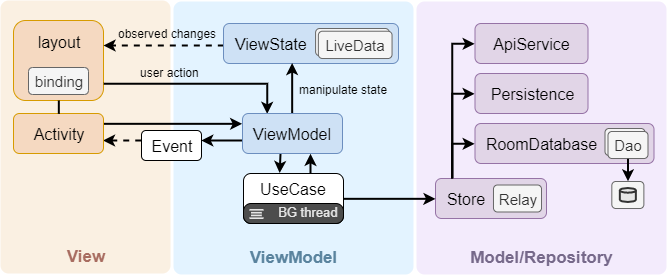

The diagram above was exported from draw.io. Its source (the exported page's mxGraphModel, read from the mxfile embedded in the PNG):
<mxGraphModel dx="1173" dy="623" grid="1" gridSize="10" guides="1" tooltips="1" connect="1" arrows="1" fold="1" page="1" pageScale="1" pageWidth="827" pageHeight="1169" math="0" shadow="0">
  <root>
    <mxCell id="0" />
    <mxCell id="1" parent="0" />
    <mxCell id="aAXAirDGAt4LrTYox_PX-260" value="&lt;b&gt;&lt;font style=&quot;font-size: 24px&quot;&gt;&lt;br&gt;&lt;/font&gt;&lt;/b&gt;" style="rounded=1;whiteSpace=wrap;html=1;arcSize=16;absoluteArcSize=1;movable=1;resizable=1;rotatable=1;deletable=1;editable=1;connectable=1;fillColor=#E3F3FF;strokeColor=none;" vertex="1" parent="1">
      <mxGeometry x="300" y="28" width="240.00000000000003" height="273" as="geometry" />
    </mxCell>
    <mxCell id="yOlqmHwQr1QEIoVwFhfT-49" value="" style="group;movable=0;resizable=0;rotatable=0;deletable=0;editable=0;connectable=0;" parent="1" vertex="1" connectable="0">
      <mxGeometry x="127" y="27" width="200" height="273" as="geometry" />
    </mxCell>
    <mxCell id="yOlqmHwQr1QEIoVwFhfT-47" value="&lt;b&gt;&lt;font style=&quot;font-size: 24px&quot;&gt;&lt;br&gt;&lt;/font&gt;&lt;/b&gt;" style="rounded=1;whiteSpace=wrap;html=1;arcSize=16;absoluteArcSize=1;movable=1;resizable=1;rotatable=1;deletable=1;editable=1;connectable=1;fillColor=#FAF0E2;strokeColor=none;" parent="yOlqmHwQr1QEIoVwFhfT-49" vertex="1">
      <mxGeometry width="170" height="273" as="geometry" />
    </mxCell>
    <mxCell id="yOlqmHwQr1QEIoVwFhfT-48" value="View" style="text;html=1;strokeColor=none;fillColor=none;align=center;verticalAlign=middle;whiteSpace=wrap;rounded=0;labelBackgroundColor=none;fontSize=17;fontColor=#A86C60;fontStyle=1" parent="yOlqmHwQr1QEIoVwFhfT-49" vertex="1">
      <mxGeometry x="55" y="246" width="60" height="20" as="geometry" />
    </mxCell>
    <mxCell id="yOlqmHwQr1QEIoVwFhfT-35" value="&lt;font style=&quot;font-size: 16px&quot;&gt;layout&lt;br&gt;&lt;br&gt;&lt;br&gt;&lt;/font&gt;" style="rounded=1;whiteSpace=wrap;html=1;fillColor=#F5D9C1;strokeColor=#d79b00;fontSize=16;verticalAlign=middle;" parent="yOlqmHwQr1QEIoVwFhfT-49" vertex="1">
      <mxGeometry x="13" y="20" width="90" height="80" as="geometry" />
    </mxCell>
    <mxCell id="yOlqmHwQr1QEIoVwFhfT-42" value="&lt;font style=&quot;font-size: 16px&quot;&gt;Event&lt;/font&gt;" style="rounded=1;whiteSpace=wrap;html=1;fontSize=16;" parent="yOlqmHwQr1QEIoVwFhfT-49" vertex="1">
      <mxGeometry x="141" y="130" width="60" height="30" as="geometry" />
    </mxCell>
    <mxCell id="yOlqmHwQr1QEIoVwFhfT-134" value="&lt;span style=&quot;font-size: 15px&quot;&gt;binding&lt;/span&gt;" style="rounded=1;whiteSpace=wrap;html=1;fillColor=#f5f5f5;strokeColor=#666666;fontSize=16;align=center;verticalAlign=middle;fontColor=#333333;" parent="yOlqmHwQr1QEIoVwFhfT-49" vertex="1">
      <mxGeometry x="28" y="67" width="60" height="27" as="geometry" />
    </mxCell>
    <mxCell id="aAXAirDGAt4LrTYox_PX-279" value="&lt;span style=&quot;font-size: 12px&quot;&gt;observed changes&lt;/span&gt;" style="text;html=1;resizable=0;points=[];align=center;verticalAlign=middle;labelBackgroundColor=none;fontSize=16;fontColor=#000000;" vertex="1" connectable="0" parent="yOlqmHwQr1QEIoVwFhfT-49">
      <mxGeometry x="155" y="42" as="geometry">
        <mxPoint x="11.5" y="-11" as="offset" />
      </mxGeometry>
    </mxCell>
    <mxCell id="aAXAirDGAt4LrTYox_PX-281" value="&lt;font style=&quot;font-size: 12px&quot; color=&quot;#000000&quot;&gt;user action&lt;/font&gt;" style="text;html=1;resizable=0;points=[];align=center;verticalAlign=middle;labelBackgroundColor=none;fontSize=17;fontColor=#4E668A;" vertex="1" connectable="0" parent="yOlqmHwQr1QEIoVwFhfT-49">
      <mxGeometry x="169" y="79.50333333333337" as="geometry">
        <mxPoint y="-9" as="offset" />
      </mxGeometry>
    </mxCell>
    <mxCell id="yOlqmHwQr1QEIoVwFhfT-18" style="edgeStyle=orthogonalEdgeStyle;rounded=0;orthogonalLoop=1;jettySize=auto;html=1;exitX=1;exitY=0.25;exitDx=0;exitDy=0;strokeWidth=2;fontSize=19;startArrow=none;startFill=0;entryX=0;entryY=0.25;entryDx=0;entryDy=0;" parent="1" source="yOlqmHwQr1QEIoVwFhfT-20" edge="1">
      <mxGeometry relative="1" as="geometry">
        <Array as="points" />
        <mxPoint x="368.66666666666674" y="150.33333333333337" as="targetPoint" />
      </mxGeometry>
    </mxCell>
    <mxCell id="yOlqmHwQr1QEIoVwFhfT-45" style="edgeStyle=orthogonalEdgeStyle;rounded=0;orthogonalLoop=1;jettySize=auto;html=1;exitX=0.998;exitY=0.683;exitDx=0;exitDy=0;startArrow=classic;startFill=1;endArrow=none;endFill=0;strokeWidth=2;fontSize=16;fontColor=#6280AD;exitPerimeter=0;entryX=-0.004;entryY=0.344;entryDx=0;entryDy=0;entryPerimeter=0;dashed=1;" parent="1" source="yOlqmHwQr1QEIoVwFhfT-20" target="yOlqmHwQr1QEIoVwFhfT-42" edge="1">
      <mxGeometry relative="1" as="geometry">
        <mxPoint x="268" y="172" as="targetPoint" />
      </mxGeometry>
    </mxCell>
    <mxCell id="yOlqmHwQr1QEIoVwFhfT-20" value="&lt;font style=&quot;font-size: 16px;&quot;&gt;Activity&lt;/font&gt;" style="rounded=1;whiteSpace=wrap;html=1;fillColor=#F5D9C1;strokeColor=#d79b00;fontSize=16;" parent="1" vertex="1">
      <mxGeometry x="140" y="140" width="90" height="40" as="geometry" />
    </mxCell>
    <mxCell id="yOlqmHwQr1QEIoVwFhfT-41" style="edgeStyle=orthogonalEdgeStyle;rounded=0;orthogonalLoop=1;jettySize=auto;html=1;exitX=0.5;exitY=1;exitDx=0;exitDy=0;entryX=0.5;entryY=0;entryDx=0;entryDy=0;endArrow=none;endFill=0;strokeWidth=2;fontSize=16;fontColor=#6280AD;" parent="1" source="yOlqmHwQr1QEIoVwFhfT-35" target="yOlqmHwQr1QEIoVwFhfT-20" edge="1">
      <mxGeometry relative="1" as="geometry" />
    </mxCell>
    <mxCell id="yOlqmHwQr1QEIoVwFhfT-38" style="edgeStyle=orthogonalEdgeStyle;rounded=0;orthogonalLoop=1;jettySize=auto;html=1;exitX=0;exitY=0.548;exitDx=0;exitDy=0;entryX=1;entryY=0.163;entryDx=0;entryDy=0;endArrow=classic;endFill=1;strokeWidth=2;fontSize=16;dashed=1;fillColor=#dae8fc;strokeColor=#000000;entryPerimeter=0;exitPerimeter=0;" parent="1" edge="1">
      <mxGeometry relative="1" as="geometry">
        <mxPoint x="350.3333333333335" y="72" as="sourcePoint" />
        <mxPoint x="230" y="72" as="targetPoint" />
      </mxGeometry>
    </mxCell>
    <mxCell id="yOlqmHwQr1QEIoVwFhfT-58" style="edgeStyle=orthogonalEdgeStyle;rounded=0;orthogonalLoop=1;jettySize=auto;html=1;entryX=0.25;entryY=0;entryDx=0;entryDy=0;startArrow=none;startFill=0;endArrow=classic;endFill=1;strokeColor=#000000;strokeWidth=2;fontSize=17;fontColor=#4E668A;" parent="1" edge="1">
      <mxGeometry relative="1" as="geometry">
        <mxPoint x="230" y="110" as="sourcePoint" />
        <Array as="points">
          <mxPoint x="230" y="110" />
          <mxPoint x="394" y="110" />
        </Array>
        <mxPoint x="393.66666666666674" y="140.33333333333337" as="targetPoint" />
      </mxGeometry>
    </mxCell>
    <mxCell id="aAXAirDGAt4LrTYox_PX-240" value="&lt;b&gt;&lt;font style=&quot;font-size: 24px&quot;&gt;&lt;br&gt;&lt;/font&gt;&lt;/b&gt;" style="rounded=1;whiteSpace=wrap;html=1;arcSize=16;absoluteArcSize=1;movable=1;resizable=1;rotatable=1;deletable=1;editable=1;connectable=1;fillColor=#F3EBFC;strokeColor=none;" vertex="1" parent="1">
      <mxGeometry x="543" y="28" width="250" height="273" as="geometry" />
    </mxCell>
    <mxCell id="aAXAirDGAt4LrTYox_PX-241" value="&lt;font color=&quot;#76698a&quot;&gt;Model/Repository&lt;/font&gt;" style="text;html=1;strokeColor=none;fillColor=none;align=center;verticalAlign=middle;whiteSpace=wrap;rounded=0;labelBackgroundColor=none;fontSize=17;fontColor=#A86C60;fontStyle=1" vertex="1" parent="1">
      <mxGeometry x="570.9440433212997" y="274" width="194.54873646209387" height="20" as="geometry" />
    </mxCell>
    <mxCell id="aAXAirDGAt4LrTYox_PX-242" value="&lt;span style=&quot;font-size: 16px&quot;&gt;&amp;nbsp; Store&lt;/span&gt;" style="rounded=1;whiteSpace=wrap;html=1;fillColor=#e1d5e7;strokeColor=#9673a6;fontSize=16;align=left;" vertex="1" parent="1">
      <mxGeometry x="562" y="205" width="111" height="40" as="geometry" />
    </mxCell>
    <mxCell id="aAXAirDGAt4LrTYox_PX-243" value="&amp;nbsp; RoomDatabase" style="rounded=1;whiteSpace=wrap;html=1;fillColor=#e1d5e7;strokeColor=#9673a6;fontSize=16;align=left;" vertex="1" parent="1">
      <mxGeometry x="601.5" y="150" width="179" height="40" as="geometry" />
    </mxCell>
    <mxCell id="aAXAirDGAt4LrTYox_PX-244" value="" style="group" vertex="1" connectable="0" parent="1">
      <mxGeometry x="701.5" y="155" width="80" height="30" as="geometry" />
    </mxCell>
    <mxCell id="aAXAirDGAt4LrTYox_PX-245" value="" style="group" vertex="1" connectable="0" parent="aAXAirDGAt4LrTYox_PX-244">
      <mxGeometry width="80" height="30" as="geometry" />
    </mxCell>
    <mxCell id="aAXAirDGAt4LrTYox_PX-246" value="" style="rounded=1;whiteSpace=wrap;html=1;fillColor=#f5f5f5;strokeColor=#666666;fontSize=16;align=center;verticalAlign=middle;fontColor=#333333;" vertex="1" parent="aAXAirDGAt4LrTYox_PX-245">
      <mxGeometry x="30" width="40" height="27" as="geometry" />
    </mxCell>
    <mxCell id="aAXAirDGAt4LrTYox_PX-247" value="&lt;font style=&quot;font-size: 15px&quot;&gt;Dao&lt;/font&gt;" style="rounded=1;whiteSpace=wrap;html=1;fillColor=#f5f5f5;strokeColor=#666666;fontSize=16;align=center;verticalAlign=middle;fontColor=#333333;" vertex="1" parent="aAXAirDGAt4LrTYox_PX-245">
      <mxGeometry x="33" y="3" width="40" height="27" as="geometry" />
    </mxCell>
    <mxCell id="aAXAirDGAt4LrTYox_PX-248" style="edgeStyle=orthogonalEdgeStyle;rounded=0;orthogonalLoop=1;jettySize=auto;html=1;entryX=0.5;entryY=0;entryDx=0;entryDy=0;startArrow=none;startFill=0;endArrow=classic;endFill=1;strokeColor=#000000;strokeWidth=2;fontSize=17;fontColor=#4D4D4D;exitX=0.5;exitY=1;exitDx=0;exitDy=0;" edge="1" parent="1" source="aAXAirDGAt4LrTYox_PX-247" target="aAXAirDGAt4LrTYox_PX-252">
      <mxGeometry relative="1" as="geometry">
        <mxPoint x="231.5" y="142" as="sourcePoint" />
      </mxGeometry>
    </mxCell>
    <mxCell id="aAXAirDGAt4LrTYox_PX-249" value="" style="group" vertex="1" connectable="0" parent="1">
      <mxGeometry x="738.3321299638988" y="207.99999999999997" width="32.04332129963899" height="27" as="geometry" />
    </mxCell>
    <mxCell id="aAXAirDGAt4LrTYox_PX-250" value="" style="group" vertex="1" connectable="0" parent="aAXAirDGAt4LrTYox_PX-249">
      <mxGeometry width="32.04332129963899" height="27" as="geometry" />
    </mxCell>
    <mxCell id="aAXAirDGAt4LrTYox_PX-251" value="" style="group" vertex="1" connectable="0" parent="aAXAirDGAt4LrTYox_PX-250">
      <mxGeometry width="32.04332129963899" height="27" as="geometry" />
    </mxCell>
    <mxCell id="aAXAirDGAt4LrTYox_PX-252" value="" style="rounded=1;whiteSpace=wrap;html=1;fillColor=#f5f5f5;strokeColor=#666666;fontSize=16;align=right;verticalAlign=middle;fontColor=#333333;" vertex="1" parent="aAXAirDGAt4LrTYox_PX-251">
      <mxGeometry width="32.04332129963899" height="27" as="geometry" />
    </mxCell>
    <mxCell id="aAXAirDGAt4LrTYox_PX-253" value="" style="strokeWidth=2;html=1;shape=mxgraph.flowchart.database;whiteSpace=wrap;labelBackgroundColor=none;fillColor=#E6E6E6;gradientColor=none;fontSize=17;fontColor=#4D4D4D;align=right;strokeColor=#333333;" vertex="1" parent="aAXAirDGAt4LrTYox_PX-251">
      <mxGeometry x="8.010830324909865" y="6.4999999999999885" width="16.021660649819495" height="14" as="geometry" />
    </mxCell>
    <mxCell id="aAXAirDGAt4LrTYox_PX-254" style="edgeStyle=orthogonalEdgeStyle;rounded=0;orthogonalLoop=1;jettySize=auto;html=1;exitX=0;exitY=0.5;exitDx=0;exitDy=0;entryX=0.153;entryY=-0.011;entryDx=0;entryDy=0;entryPerimeter=0;startArrow=classic;startFill=1;endArrow=none;endFill=0;strokeColor=#000000;strokeWidth=2;fontSize=17;fontColor=#4D4D4D;" edge="1" parent="1" source="aAXAirDGAt4LrTYox_PX-255" target="aAXAirDGAt4LrTYox_PX-242">
      <mxGeometry relative="1" as="geometry" />
    </mxCell>
    <mxCell id="aAXAirDGAt4LrTYox_PX-255" value="&lt;span style=&quot;font-size: 16px&quot;&gt;Persistence&lt;/span&gt;" style="rounded=1;whiteSpace=wrap;html=1;fillColor=#e1d5e7;strokeColor=#9673a6;fontSize=16;" vertex="1" parent="1">
      <mxGeometry x="601.5" y="100" width="113" height="40" as="geometry" />
    </mxCell>
    <mxCell id="aAXAirDGAt4LrTYox_PX-256" value="&lt;span style=&quot;font-size: 16px&quot;&gt;ApiService&lt;/span&gt;" style="rounded=1;whiteSpace=wrap;html=1;fillColor=#e1d5e7;strokeColor=#9673a6;fontSize=16;" vertex="1" parent="1">
      <mxGeometry x="601.5" y="50" width="113" height="40" as="geometry" />
    </mxCell>
    <mxCell id="aAXAirDGAt4LrTYox_PX-257" style="edgeStyle=orthogonalEdgeStyle;rounded=0;orthogonalLoop=1;jettySize=auto;html=1;exitX=0;exitY=0.5;exitDx=0;exitDy=0;startArrow=classic;startFill=1;endArrow=none;endFill=0;strokeColor=#000000;strokeWidth=2;fontSize=17;fontColor=#4D4D4D;entryX=0.153;entryY=0;entryDx=0;entryDy=0;entryPerimeter=0;" edge="1" parent="1" source="aAXAirDGAt4LrTYox_PX-256" target="aAXAirDGAt4LrTYox_PX-242">
      <mxGeometry relative="1" as="geometry">
        <mxPoint x="38" y="187.33333333333337" as="targetPoint" />
      </mxGeometry>
    </mxCell>
    <mxCell id="aAXAirDGAt4LrTYox_PX-258" value="&lt;span style=&quot;font-size: 15px&quot;&gt;Relay&lt;/span&gt;" style="rounded=1;whiteSpace=wrap;html=1;fillColor=#f5f5f5;strokeColor=#666666;fontSize=16;align=center;verticalAlign=middle;fontColor=#333333;" vertex="1" parent="1">
      <mxGeometry x="620" y="211.5" width="48" height="27" as="geometry" />
    </mxCell>
    <mxCell id="aAXAirDGAt4LrTYox_PX-259" style="edgeStyle=orthogonalEdgeStyle;rounded=0;orthogonalLoop=1;jettySize=auto;html=1;exitX=0;exitY=0.5;exitDx=0;exitDy=0;startArrow=classic;startFill=1;endArrow=none;endFill=0;strokeColor=#000000;strokeWidth=2;fontSize=17;fontColor=#4D4D4D;entryX=0.153;entryY=-0.016;entryDx=0;entryDy=0;entryPerimeter=0;" edge="1" parent="1" source="aAXAirDGAt4LrTYox_PX-243" target="aAXAirDGAt4LrTYox_PX-242">
      <mxGeometry relative="1" as="geometry">
        <mxPoint x="38" y="187.33333333333337" as="targetPoint" />
      </mxGeometry>
    </mxCell>
    <mxCell id="yOlqmHwQr1QEIoVwFhfT-9" style="edgeStyle=orthogonalEdgeStyle;rounded=0;orthogonalLoop=1;jettySize=auto;html=1;exitX=1;exitY=0.5;exitDx=0;exitDy=0;strokeWidth=2;" parent="1" edge="1">
      <mxGeometry relative="1" as="geometry">
        <mxPoint x="470.3333333333335" y="225.33333333333337" as="sourcePoint" />
        <mxPoint x="562" y="225.33333333333337" as="targetPoint" />
      </mxGeometry>
    </mxCell>
    <mxCell id="aAXAirDGAt4LrTYox_PX-261" value="&lt;font&gt;ViewModel&lt;/font&gt;" style="text;html=1;strokeColor=none;fillColor=none;align=center;verticalAlign=middle;whiteSpace=wrap;rounded=0;labelBackgroundColor=none;fontSize=17;fontColor=#5A839E;fontStyle=1;" vertex="1" parent="1">
      <mxGeometry x="377.6470588235294" y="274" width="84.70588235294119" height="20" as="geometry" />
    </mxCell>
    <mxCell id="aAXAirDGAt4LrTYox_PX-262" value="&lt;span style=&quot;font-size: 16px&quot;&gt;&amp;nbsp; ViewState&lt;/span&gt;" style="rounded=1;whiteSpace=wrap;html=1;fillColor=#CEE1F5;strokeColor=#6c8ebf;fontSize=16;align=left;verticalAlign=middle;" vertex="1" parent="1">
      <mxGeometry x="350" y="50" width="175" height="40" as="geometry" />
    </mxCell>
    <mxCell id="aAXAirDGAt4LrTYox_PX-263" value="" style="group" vertex="1" connectable="0" parent="1">
      <mxGeometry x="442.10526315789474" y="55" width="76.44736842105264" height="30" as="geometry" />
    </mxCell>
    <mxCell id="aAXAirDGAt4LrTYox_PX-264" value="" style="rounded=1;whiteSpace=wrap;html=1;fillColor=#f5f5f5;strokeColor=#666666;fontSize=16;align=center;verticalAlign=middle;fontColor=#333333;" vertex="1" parent="aAXAirDGAt4LrTYox_PX-263">
      <mxGeometry width="73.6842105263158" height="27.272727272727273" as="geometry" />
    </mxCell>
    <mxCell id="aAXAirDGAt4LrTYox_PX-265" value="&lt;font style=&quot;font-size: 15px&quot;&gt;LiveData&lt;/font&gt;" style="rounded=1;whiteSpace=wrap;html=1;fillColor=#f5f5f5;strokeColor=#666666;fontSize=16;align=center;verticalAlign=middle;fontColor=#333333;" vertex="1" parent="aAXAirDGAt4LrTYox_PX-263">
      <mxGeometry x="2.7631578947368425" y="2.727272727272727" width="73.6842105263158" height="27.272727272727273" as="geometry" />
    </mxCell>
    <mxCell id="aAXAirDGAt4LrTYox_PX-266" value="&lt;font style=&quot;font-size: 16px&quot;&gt;UseCase&lt;br&gt;&lt;br&gt;&lt;/font&gt;" style="rounded=1;whiteSpace=wrap;html=1;fontSize=16;verticalAlign=middle;" vertex="1" parent="1">
      <mxGeometry x="370" y="200" width="100" height="50" as="geometry" />
    </mxCell>
    <mxCell id="aAXAirDGAt4LrTYox_PX-267" value="" style="group;arcSize=14;imageWidth=28;" vertex="1" connectable="0" parent="1">
      <mxGeometry x="370" y="230" width="100" height="20" as="geometry" />
    </mxCell>
    <mxCell id="aAXAirDGAt4LrTYox_PX-268" value="&lt;font style=&quot;font-size: 13px&quot; color=&quot;#e6e6e6&quot;&gt;BG thread&amp;nbsp;&lt;/font&gt;" style="rounded=1;whiteSpace=wrap;html=1;fillColor=#4D4D4D;strokeColor=#000000;fontSize=16;align=right;verticalAlign=bottom;fontColor=#000000;arcSize=38;" vertex="1" parent="aAXAirDGAt4LrTYox_PX-267">
      <mxGeometry width="100.00000000000003" height="20" as="geometry" />
    </mxCell>
    <mxCell id="aAXAirDGAt4LrTYox_PX-269" value="" style="group;fillColor=none;" vertex="1" connectable="0" parent="aAXAirDGAt4LrTYox_PX-267">
      <mxGeometry x="6.000000000000003" y="5.5" width="14.000000000000002" height="10" as="geometry" />
    </mxCell>
    <mxCell id="aAXAirDGAt4LrTYox_PX-270" value="" style="group;fillColor=none;" vertex="1" connectable="0" parent="aAXAirDGAt4LrTYox_PX-269">
      <mxGeometry width="14.000000000000002" height="10" as="geometry" />
    </mxCell>
    <mxCell id="aAXAirDGAt4LrTYox_PX-271" value="" style="rounded=0;whiteSpace=wrap;html=1;labelBackgroundColor=none;strokeColor=none;fillColor=#E6E6E6;fontSize=17;fontColor=#4E668A;align=center;gradientColor=none;" vertex="1" parent="aAXAirDGAt4LrTYox_PX-270">
      <mxGeometry width="14.000000000000002" height="1.6129032258064515" as="geometry" />
    </mxCell>
    <mxCell id="aAXAirDGAt4LrTYox_PX-272" value="" style="rounded=0;whiteSpace=wrap;html=1;labelBackgroundColor=none;strokeColor=none;fillColor=#E6E6E6;fontSize=17;fontColor=#4E668A;align=center;gradientColor=none;" vertex="1" parent="aAXAirDGAt4LrTYox_PX-270">
      <mxGeometry y="8.387096774193548" width="14.000000000000002" height="1.6129032258064515" as="geometry" />
    </mxCell>
    <mxCell id="aAXAirDGAt4LrTYox_PX-273" value="" style="rounded=0;whiteSpace=wrap;html=1;labelBackgroundColor=none;strokeColor=none;fillColor=#E6E6E6;fontSize=17;fontColor=#4E668A;align=center;gradientColor=none;" vertex="1" parent="aAXAirDGAt4LrTYox_PX-270">
      <mxGeometry x="1.5107505070993934" y="2.903225806451613" width="10.813793103448274" height="1.6433353621424225" as="geometry" />
    </mxCell>
    <mxCell id="aAXAirDGAt4LrTYox_PX-274" value="" style="rounded=0;whiteSpace=wrap;html=1;labelBackgroundColor=none;strokeColor=none;fillColor=#E6E6E6;fontSize=17;fontColor=#4E668A;align=center;gradientColor=none;" vertex="1" parent="aAXAirDGAt4LrTYox_PX-270">
      <mxGeometry x="1.5107505070993934" y="5.614729153986609" width="10.813793103448274" height="1.6433353621424225" as="geometry" />
    </mxCell>
    <mxCell id="aAXAirDGAt4LrTYox_PX-275" style="edgeStyle=orthogonalEdgeStyle;rounded=0;orthogonalLoop=1;jettySize=auto;html=1;entryX=1.004;entryY=0.334;entryDx=0;entryDy=0;startArrow=none;startFill=0;endArrow=classic;endFill=1;strokeWidth=2;fontSize=16;fontColor=#6280AD;entryPerimeter=0;" edge="1" parent="1">
      <mxGeometry relative="1" as="geometry">
        <mxPoint x="369" y="167" as="sourcePoint" />
        <mxPoint x="327.8333333333335" y="167" as="targetPoint" />
      </mxGeometry>
    </mxCell>
    <mxCell id="aAXAirDGAt4LrTYox_PX-276" style="edgeStyle=orthogonalEdgeStyle;rounded=0;orthogonalLoop=1;jettySize=auto;html=1;exitX=0.377;exitY=1.011;exitDx=0;exitDy=0;entryX=0.364;entryY=-0.007;entryDx=0;entryDy=0;startArrow=none;startFill=0;endArrow=classic;endFill=1;strokeColor=#000000;strokeWidth=2;fontSize=17;fontColor=#000000;exitPerimeter=0;entryPerimeter=0;" edge="1" parent="1" source="aAXAirDGAt4LrTYox_PX-278" target="aAXAirDGAt4LrTYox_PX-266">
      <mxGeometry relative="1" as="geometry" />
    </mxCell>
    <mxCell id="aAXAirDGAt4LrTYox_PX-277" style="edgeStyle=orthogonalEdgeStyle;rounded=0;orthogonalLoop=1;jettySize=auto;html=1;exitX=0.5;exitY=0;exitDx=0;exitDy=0;entryX=0.394;entryY=0.997;entryDx=0;entryDy=0;entryPerimeter=0;startArrow=none;startFill=0;endArrow=classic;endFill=1;strokeColor=#000000;strokeWidth=2;fontSize=17;fontColor=#000000;" edge="1" parent="1" source="aAXAirDGAt4LrTYox_PX-278" target="aAXAirDGAt4LrTYox_PX-262">
      <mxGeometry relative="1" as="geometry" />
    </mxCell>
    <mxCell id="aAXAirDGAt4LrTYox_PX-278" value="&lt;span style=&quot;font-size: 16px;&quot;&gt;ViewModel&lt;/span&gt;" style="rounded=1;whiteSpace=wrap;html=1;fillColor=#CEE1F5;strokeColor=#6c8ebf;fontSize=16;align=center;" vertex="1" parent="1">
      <mxGeometry x="369" y="140" width="100" height="40" as="geometry" />
    </mxCell>
    <mxCell id="aAXAirDGAt4LrTYox_PX-282" style="edgeStyle=orthogonalEdgeStyle;rounded=0;orthogonalLoop=1;jettySize=auto;html=1;exitX=0.668;exitY=0.001;exitDx=0;exitDy=0;entryX=0.679;entryY=0.998;entryDx=0;entryDy=0;startArrow=none;startFill=0;endArrow=classic;endFill=1;strokeColor=#000000;strokeWidth=2;fontSize=17;fontColor=#000000;exitPerimeter=0;entryPerimeter=0;" edge="1" parent="1" source="aAXAirDGAt4LrTYox_PX-266" target="aAXAirDGAt4LrTYox_PX-278">
      <mxGeometry relative="1" as="geometry" />
    </mxCell>
    <mxCell id="aAXAirDGAt4LrTYox_PX-284" value="manipulate state" style="text;html=1;" vertex="1" parent="1">
      <mxGeometry x="424.33" y="102.66999999999996" width="110" height="30" as="geometry" />
    </mxCell>
  </root>
</mxGraphModel>